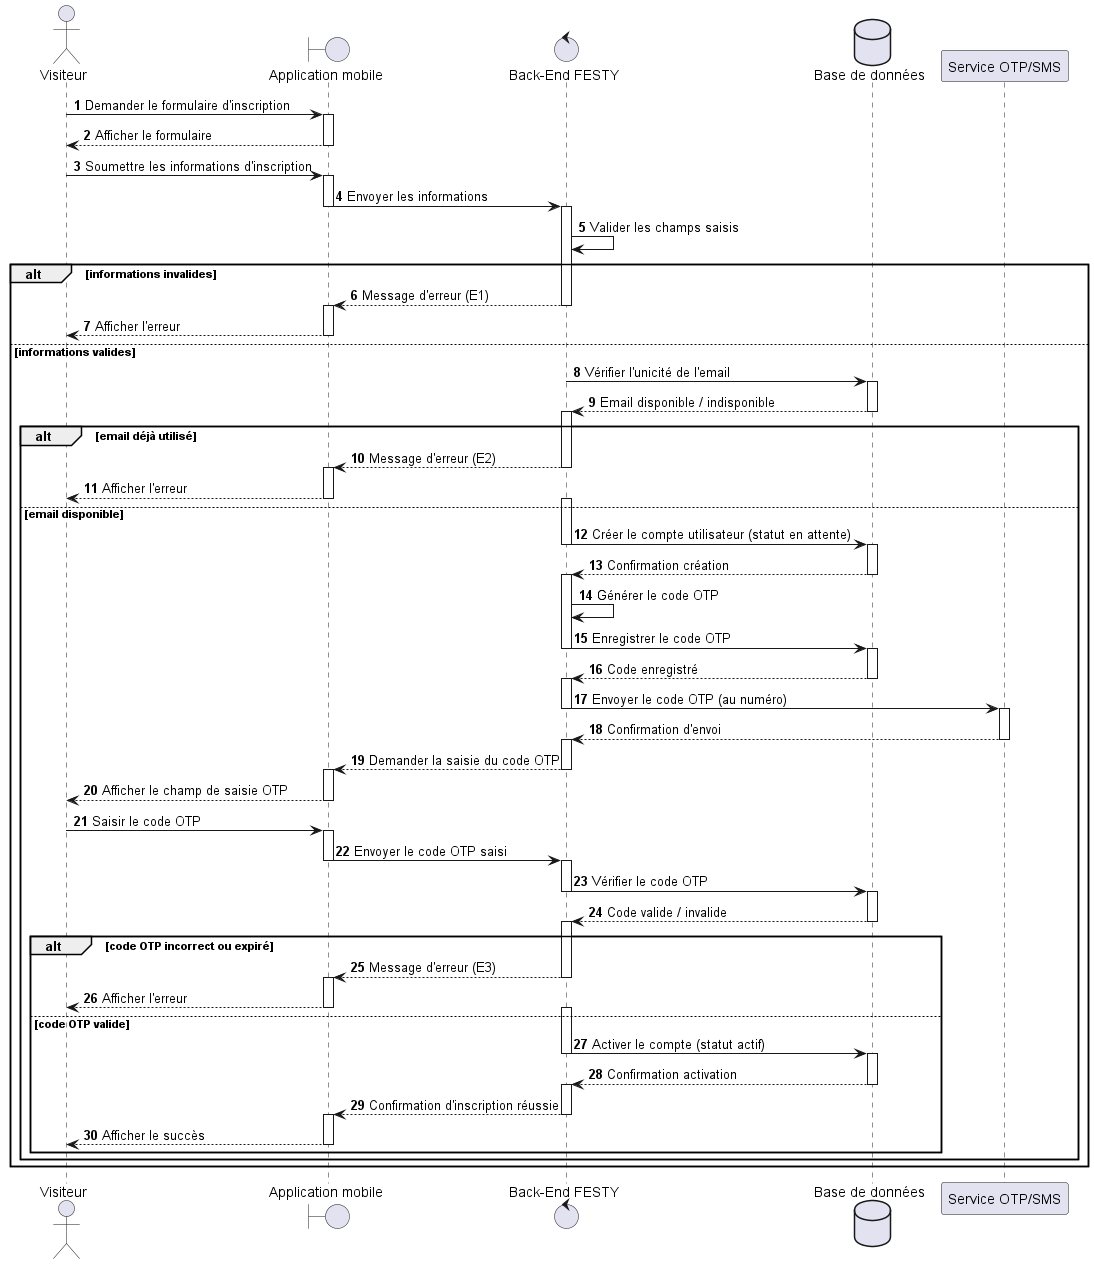

The diagram above was rendered by PlantUML. Its source (embedded in the PNG):
@startuml
actor Visiteur
boundary "Application mobile" as App
control "Back-End FESTY" as Backend
database "Base de données" as DB
participant "Service OTP/SMS" as SMS

autonumber

' Demande du formulaire
Visiteur -> App : Demander le formulaire d'inscription
activate App
App --> Visiteur : Afficher le formulaire
deactivate App

' Soumission des informations
Visiteur -> App : Soumettre les informations d'inscription
activate App
App -> Backend : Envoyer les informations
deactivate App

activate Backend
Backend -> Backend : Valider les champs saisis
alt informations invalides
    Backend --> App : Message d'erreur (E1)
    deactivate Backend
    activate App
    App --> Visiteur : Afficher l'erreur
    deactivate App
else informations valides
    Backend -> DB : Vérifier l'unicité de l'email
    deactivate Backend
    activate DB
    DB --> Backend : Email disponible / indisponible
    deactivate DB
    alt email déjà utilisé
        activate Backend
        Backend --> App : Message d'erreur (E2)
        deactivate Backend
        activate App
        App --> Visiteur : Afficher l'erreur
        deactivate App
    else email disponible
        activate Backend
        Backend -> DB : Créer le compte utilisateur (statut en attente)
        deactivate Backend
        activate DB
        DB --> Backend : Confirmation création
        deactivate DB
        activate Backend
        Backend -> Backend : Générer le code OTP
        Backend -> DB : Enregistrer le code OTP
        deactivate Backend
        activate DB
        DB --> Backend : Code enregistré
        deactivate DB
        activate Backend
        Backend -> SMS : Envoyer le code OTP (au numéro)
        deactivate Backend
        activate SMS
        SMS --> Backend : Confirmation d'envoi
        deactivate SMS
        activate Backend
        Backend --> App : Demander la saisie du code OTP
        deactivate Backend
        activate App
        App --> Visiteur : Afficher le champ de saisie OTP
        deactivate App

        ' Saisie du code OTP
        Visiteur -> App : Saisir le code OTP
        activate App
        App -> Backend : Envoyer le code OTP saisi
        deactivate App
        activate Backend
        Backend -> DB : Vérifier le code OTP
        deactivate Backend
        activate DB
        DB --> Backend : Code valide / invalide
        deactivate DB
        alt code OTP incorrect ou expiré
            activate Backend
            Backend --> App : Message d'erreur (E3)
            deactivate Backend
            activate App
            App --> Visiteur : Afficher l'erreur
            deactivate App
        else code OTP valide
            activate Backend
            Backend -> DB : Activer le compte (statut actif)
            deactivate Backend
            activate DB
            DB --> Backend : Confirmation activation
            deactivate DB
            activate Backend
            Backend --> App : Confirmation d'inscription réussie
            deactivate Backend
            activate App
            App --> Visiteur : Afficher le succès
            deactivate App
        end
    end
end
@enduml